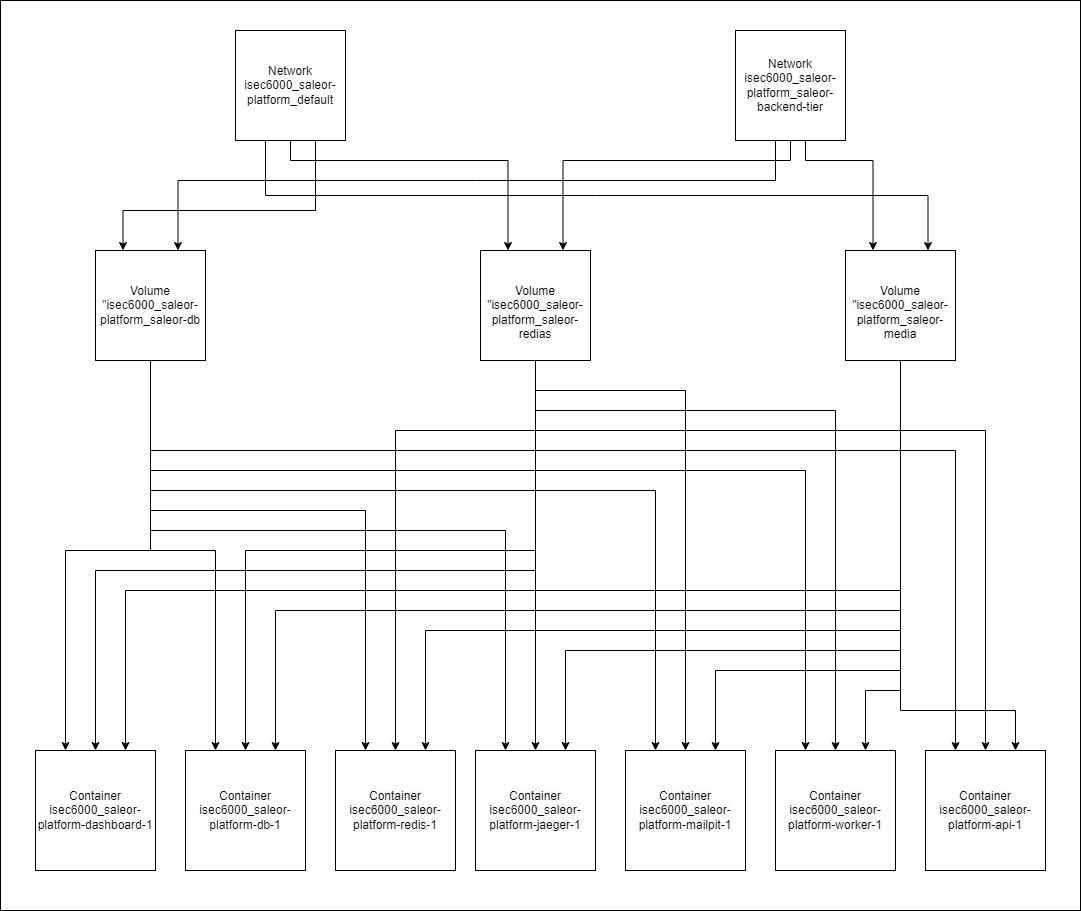

The diagram above was exported from draw.io. Its source (the exported page's mxGraphModel, read from the mxfile embedded in the PNG):
<mxGraphModel dx="1651" dy="719" grid="1" gridSize="10" guides="1" tooltips="1" connect="1" arrows="1" fold="1" page="1" pageScale="1" pageWidth="1169" pageHeight="827" math="0" shadow="0">
  <root>
    <mxCell id="0" />
    <mxCell id="1" parent="0" />
    <mxCell id="KuotcBduB8YUFml1KzRi-14" value="" style="rounded=0;whiteSpace=wrap;html=1;" vertex="1" parent="1">
      <mxGeometry x="45" y="20" width="1080" height="910" as="geometry" />
    </mxCell>
    <mxCell id="KuotcBduB8YUFml1KzRi-30" style="edgeStyle=orthogonalEdgeStyle;rounded=0;orthogonalLoop=1;jettySize=auto;html=1;entryX=0.25;entryY=0;entryDx=0;entryDy=0;" edge="1" parent="1" source="KuotcBduB8YUFml1KzRi-2" target="KuotcBduB8YUFml1KzRi-13">
      <mxGeometry relative="1" as="geometry">
        <Array as="points">
          <mxPoint x="335" y="180" />
          <mxPoint x="552" y="180" />
        </Array>
      </mxGeometry>
    </mxCell>
    <mxCell id="KuotcBduB8YUFml1KzRi-33" style="edgeStyle=orthogonalEdgeStyle;rounded=0;orthogonalLoop=1;jettySize=auto;html=1;exitX=0.5;exitY=1;exitDx=0;exitDy=0;entryX=0.25;entryY=0;entryDx=0;entryDy=0;fillColor=#4AE1FF;" edge="1" parent="1" source="KuotcBduB8YUFml1KzRi-2" target="KuotcBduB8YUFml1KzRi-4">
      <mxGeometry relative="1" as="geometry">
        <Array as="points">
          <mxPoint x="360" y="160" />
          <mxPoint x="360" y="230" />
          <mxPoint x="168" y="230" />
        </Array>
      </mxGeometry>
    </mxCell>
    <mxCell id="KuotcBduB8YUFml1KzRi-37" style="edgeStyle=orthogonalEdgeStyle;rounded=0;orthogonalLoop=1;jettySize=auto;html=1;exitX=0.5;exitY=1;exitDx=0;exitDy=0;entryX=0.75;entryY=0;entryDx=0;entryDy=0;" edge="1" parent="1" source="KuotcBduB8YUFml1KzRi-2" target="KuotcBduB8YUFml1KzRi-6">
      <mxGeometry relative="1" as="geometry">
        <Array as="points">
          <mxPoint x="310" y="160" />
          <mxPoint x="310" y="215" />
          <mxPoint x="972" y="215" />
        </Array>
      </mxGeometry>
    </mxCell>
    <mxCell id="KuotcBduB8YUFml1KzRi-2" value="Network isec6000_saleor-platform_default" style="whiteSpace=wrap;html=1;aspect=fixed;" vertex="1" parent="1">
      <mxGeometry x="280" y="50" width="110" height="110" as="geometry" />
    </mxCell>
    <mxCell id="KuotcBduB8YUFml1KzRi-28" style="edgeStyle=orthogonalEdgeStyle;rounded=0;orthogonalLoop=1;jettySize=auto;html=1;exitX=0.5;exitY=1;exitDx=0;exitDy=0;entryX=0.75;entryY=0;entryDx=0;entryDy=0;" edge="1" parent="1" source="KuotcBduB8YUFml1KzRi-3" target="KuotcBduB8YUFml1KzRi-13">
      <mxGeometry relative="1" as="geometry">
        <Array as="points">
          <mxPoint x="835" y="180" />
          <mxPoint x="608" y="180" />
        </Array>
      </mxGeometry>
    </mxCell>
    <mxCell id="KuotcBduB8YUFml1KzRi-31" style="edgeStyle=orthogonalEdgeStyle;rounded=0;orthogonalLoop=1;jettySize=auto;html=1;entryX=0.25;entryY=0;entryDx=0;entryDy=0;" edge="1" parent="1" source="KuotcBduB8YUFml1KzRi-3" target="KuotcBduB8YUFml1KzRi-6">
      <mxGeometry relative="1" as="geometry">
        <Array as="points">
          <mxPoint x="850" y="180" />
          <mxPoint x="918" y="180" />
        </Array>
      </mxGeometry>
    </mxCell>
    <mxCell id="KuotcBduB8YUFml1KzRi-36" style="edgeStyle=orthogonalEdgeStyle;rounded=0;orthogonalLoop=1;jettySize=auto;html=1;entryX=0.75;entryY=0;entryDx=0;entryDy=0;" edge="1" parent="1" source="KuotcBduB8YUFml1KzRi-3" target="KuotcBduB8YUFml1KzRi-4">
      <mxGeometry relative="1" as="geometry">
        <Array as="points">
          <mxPoint x="820" y="200" />
          <mxPoint x="222" y="200" />
        </Array>
      </mxGeometry>
    </mxCell>
    <mxCell id="KuotcBduB8YUFml1KzRi-3" value="Network isec6000_saleor-platform_saleor-backend-tier" style="whiteSpace=wrap;html=1;aspect=fixed;" vertex="1" parent="1">
      <mxGeometry x="780" y="50" width="110" height="110" as="geometry" />
    </mxCell>
    <mxCell id="KuotcBduB8YUFml1KzRi-20" value="" style="edgeStyle=orthogonalEdgeStyle;rounded=0;orthogonalLoop=1;jettySize=auto;html=1;" edge="1" parent="1" source="KuotcBduB8YUFml1KzRi-4" target="KuotcBduB8YUFml1KzRi-8">
      <mxGeometry relative="1" as="geometry">
        <Array as="points">
          <mxPoint x="195" y="570" />
          <mxPoint x="260" y="570" />
        </Array>
      </mxGeometry>
    </mxCell>
    <mxCell id="KuotcBduB8YUFml1KzRi-21" style="edgeStyle=orthogonalEdgeStyle;rounded=0;orthogonalLoop=1;jettySize=auto;html=1;exitX=0.5;exitY=1;exitDx=0;exitDy=0;" edge="1" parent="1" source="KuotcBduB8YUFml1KzRi-4" target="KuotcBduB8YUFml1KzRi-7">
      <mxGeometry relative="1" as="geometry">
        <Array as="points">
          <mxPoint x="195" y="570" />
          <mxPoint x="110" y="570" />
        </Array>
      </mxGeometry>
    </mxCell>
    <mxCell id="KuotcBduB8YUFml1KzRi-22" style="edgeStyle=orthogonalEdgeStyle;rounded=0;orthogonalLoop=1;jettySize=auto;html=1;" edge="1" parent="1" source="KuotcBduB8YUFml1KzRi-4" target="KuotcBduB8YUFml1KzRi-9">
      <mxGeometry relative="1" as="geometry">
        <Array as="points">
          <mxPoint x="195" y="530" />
          <mxPoint x="410" y="530" />
        </Array>
      </mxGeometry>
    </mxCell>
    <mxCell id="KuotcBduB8YUFml1KzRi-23" style="edgeStyle=orthogonalEdgeStyle;rounded=0;orthogonalLoop=1;jettySize=auto;html=1;entryX=0.25;entryY=0;entryDx=0;entryDy=0;" edge="1" parent="1" source="KuotcBduB8YUFml1KzRi-4" target="KuotcBduB8YUFml1KzRi-10">
      <mxGeometry relative="1" as="geometry">
        <Array as="points">
          <mxPoint x="195" y="550" />
          <mxPoint x="550" y="550" />
        </Array>
      </mxGeometry>
    </mxCell>
    <mxCell id="KuotcBduB8YUFml1KzRi-38" style="edgeStyle=orthogonalEdgeStyle;rounded=0;orthogonalLoop=1;jettySize=auto;html=1;entryX=0.25;entryY=0;entryDx=0;entryDy=0;" edge="1" parent="1" source="KuotcBduB8YUFml1KzRi-4" target="KuotcBduB8YUFml1KzRi-11">
      <mxGeometry relative="1" as="geometry">
        <mxPoint x="700" y="580" as="targetPoint" />
        <Array as="points">
          <mxPoint x="195" y="510" />
          <mxPoint x="700" y="510" />
        </Array>
      </mxGeometry>
    </mxCell>
    <mxCell id="KuotcBduB8YUFml1KzRi-39" style="edgeStyle=orthogonalEdgeStyle;rounded=0;orthogonalLoop=1;jettySize=auto;html=1;exitX=0.5;exitY=1;exitDx=0;exitDy=0;entryX=0.25;entryY=0;entryDx=0;entryDy=0;" edge="1" parent="1" source="KuotcBduB8YUFml1KzRi-4" target="KuotcBduB8YUFml1KzRi-18">
      <mxGeometry relative="1" as="geometry">
        <Array as="points">
          <mxPoint x="195" y="490" />
          <mxPoint x="850" y="490" />
        </Array>
      </mxGeometry>
    </mxCell>
    <mxCell id="KuotcBduB8YUFml1KzRi-40" style="edgeStyle=orthogonalEdgeStyle;rounded=0;orthogonalLoop=1;jettySize=auto;html=1;exitX=0.5;exitY=1;exitDx=0;exitDy=0;entryX=0.25;entryY=0;entryDx=0;entryDy=0;" edge="1" parent="1" source="KuotcBduB8YUFml1KzRi-4" target="KuotcBduB8YUFml1KzRi-5">
      <mxGeometry relative="1" as="geometry">
        <Array as="points">
          <mxPoint x="195" y="470" />
          <mxPoint x="1000" y="470" />
        </Array>
      </mxGeometry>
    </mxCell>
    <mxCell id="KuotcBduB8YUFml1KzRi-4" value="Volume &quot;isec6000_saleor-platform_saleor-db" style="whiteSpace=wrap;html=1;aspect=fixed;" vertex="1" parent="1">
      <mxGeometry x="140" y="270" width="110" height="110" as="geometry" />
    </mxCell>
    <mxCell id="KuotcBduB8YUFml1KzRi-5" value="&lt;span style=&quot;color: rgb(0, 0, 0); font-family: Helvetica; font-size: 12px; font-style: normal; font-variant-ligatures: normal; font-variant-caps: normal; font-weight: 400; letter-spacing: normal; orphans: 2; text-align: center; text-indent: 0px; text-transform: none; widows: 2; word-spacing: 0px; -webkit-text-stroke-width: 0px; background-color: rgb(251, 251, 251); text-decoration-thickness: initial; text-decoration-style: initial; text-decoration-color: initial; float: none; display: inline !important;&quot;&gt;Container isec6000_saleor-platform-api-1&lt;/span&gt;" style="whiteSpace=wrap;html=1;aspect=fixed;" vertex="1" parent="1">
      <mxGeometry x="970" y="770" width="120" height="120" as="geometry" />
    </mxCell>
    <mxCell id="KuotcBduB8YUFml1KzRi-48" style="edgeStyle=orthogonalEdgeStyle;rounded=0;orthogonalLoop=1;jettySize=auto;html=1;exitX=0.5;exitY=1;exitDx=0;exitDy=0;entryX=0.75;entryY=0;entryDx=0;entryDy=0;" edge="1" parent="1" source="KuotcBduB8YUFml1KzRi-6" target="KuotcBduB8YUFml1KzRi-7">
      <mxGeometry relative="1" as="geometry">
        <Array as="points">
          <mxPoint x="945" y="610" />
          <mxPoint x="170" y="610" />
        </Array>
      </mxGeometry>
    </mxCell>
    <mxCell id="KuotcBduB8YUFml1KzRi-51" style="edgeStyle=orthogonalEdgeStyle;rounded=0;orthogonalLoop=1;jettySize=auto;html=1;entryX=0.75;entryY=0;entryDx=0;entryDy=0;" edge="1" parent="1" source="KuotcBduB8YUFml1KzRi-6" target="KuotcBduB8YUFml1KzRi-8">
      <mxGeometry relative="1" as="geometry">
        <Array as="points">
          <mxPoint x="945" y="630" />
          <mxPoint x="320" y="630" />
        </Array>
      </mxGeometry>
    </mxCell>
    <mxCell id="KuotcBduB8YUFml1KzRi-52" style="edgeStyle=orthogonalEdgeStyle;rounded=0;orthogonalLoop=1;jettySize=auto;html=1;exitX=0.5;exitY=1;exitDx=0;exitDy=0;entryX=0.75;entryY=0;entryDx=0;entryDy=0;" edge="1" parent="1" source="KuotcBduB8YUFml1KzRi-6" target="KuotcBduB8YUFml1KzRi-9">
      <mxGeometry relative="1" as="geometry">
        <Array as="points">
          <mxPoint x="945" y="650" />
          <mxPoint x="470" y="650" />
        </Array>
      </mxGeometry>
    </mxCell>
    <mxCell id="KuotcBduB8YUFml1KzRi-53" style="edgeStyle=orthogonalEdgeStyle;rounded=0;orthogonalLoop=1;jettySize=auto;html=1;exitX=0.5;exitY=1;exitDx=0;exitDy=0;entryX=0.75;entryY=0;entryDx=0;entryDy=0;" edge="1" parent="1" source="KuotcBduB8YUFml1KzRi-6" target="KuotcBduB8YUFml1KzRi-10">
      <mxGeometry relative="1" as="geometry">
        <Array as="points">
          <mxPoint x="945" y="670" />
          <mxPoint x="610" y="670" />
        </Array>
      </mxGeometry>
    </mxCell>
    <mxCell id="KuotcBduB8YUFml1KzRi-54" style="edgeStyle=orthogonalEdgeStyle;rounded=0;orthogonalLoop=1;jettySize=auto;html=1;exitX=0.5;exitY=1;exitDx=0;exitDy=0;entryX=0.75;entryY=0;entryDx=0;entryDy=0;" edge="1" parent="1" source="KuotcBduB8YUFml1KzRi-6" target="KuotcBduB8YUFml1KzRi-11">
      <mxGeometry relative="1" as="geometry">
        <Array as="points">
          <mxPoint x="945" y="690" />
          <mxPoint x="760" y="690" />
        </Array>
      </mxGeometry>
    </mxCell>
    <mxCell id="KuotcBduB8YUFml1KzRi-55" style="edgeStyle=orthogonalEdgeStyle;rounded=0;orthogonalLoop=1;jettySize=auto;html=1;exitX=0.5;exitY=1;exitDx=0;exitDy=0;entryX=0.75;entryY=0;entryDx=0;entryDy=0;" edge="1" parent="1" source="KuotcBduB8YUFml1KzRi-6" target="KuotcBduB8YUFml1KzRi-18">
      <mxGeometry relative="1" as="geometry">
        <Array as="points">
          <mxPoint x="945" y="710" />
          <mxPoint x="910" y="710" />
        </Array>
      </mxGeometry>
    </mxCell>
    <mxCell id="KuotcBduB8YUFml1KzRi-56" style="edgeStyle=orthogonalEdgeStyle;rounded=0;orthogonalLoop=1;jettySize=auto;html=1;exitX=0.5;exitY=1;exitDx=0;exitDy=0;entryX=0.75;entryY=0;entryDx=0;entryDy=0;" edge="1" parent="1" source="KuotcBduB8YUFml1KzRi-6" target="KuotcBduB8YUFml1KzRi-5">
      <mxGeometry relative="1" as="geometry">
        <Array as="points">
          <mxPoint x="945" y="730" />
          <mxPoint x="1060" y="730" />
        </Array>
      </mxGeometry>
    </mxCell>
    <mxCell id="KuotcBduB8YUFml1KzRi-6" value="&lt;br&gt;&lt;span style=&quot;color: rgb(0, 0, 0); font-family: Helvetica; font-size: 12px; font-style: normal; font-variant-ligatures: normal; font-variant-caps: normal; font-weight: 400; letter-spacing: normal; orphans: 2; text-align: center; text-indent: 0px; text-transform: none; widows: 2; word-spacing: 0px; -webkit-text-stroke-width: 0px; background-color: rgb(251, 251, 251); text-decoration-thickness: initial; text-decoration-style: initial; text-decoration-color: initial; float: none; display: inline !important;&quot;&gt;Volume &quot;isec6000_saleor-platform_saleor-media&lt;/span&gt;&lt;br&gt;" style="whiteSpace=wrap;html=1;aspect=fixed;" vertex="1" parent="1">
      <mxGeometry x="890" y="270" width="110" height="110" as="geometry" />
    </mxCell>
    <mxCell id="KuotcBduB8YUFml1KzRi-7" value="Container isec6000_saleor-platform-dashboard-1" style="whiteSpace=wrap;html=1;aspect=fixed;" vertex="1" parent="1">
      <mxGeometry x="80" y="770" width="120" height="120" as="geometry" />
    </mxCell>
    <mxCell id="KuotcBduB8YUFml1KzRi-8" value="&lt;div style=&quot;&quot;&gt;Container isec6000_saleor-platform-db-1&lt;br&gt;&lt;/div&gt;" style="whiteSpace=wrap;html=1;aspect=fixed;align=center;" vertex="1" parent="1">
      <mxGeometry x="230" y="770" width="120" height="120" as="geometry" />
    </mxCell>
    <mxCell id="KuotcBduB8YUFml1KzRi-9" value="&lt;span style=&quot;color: rgb(0, 0, 0); font-family: Helvetica; font-size: 12px; font-style: normal; font-variant-ligatures: normal; font-variant-caps: normal; font-weight: 400; letter-spacing: normal; orphans: 2; text-align: center; text-indent: 0px; text-transform: none; widows: 2; word-spacing: 0px; -webkit-text-stroke-width: 0px; background-color: rgb(251, 251, 251); text-decoration-thickness: initial; text-decoration-style: initial; text-decoration-color: initial; float: none; display: inline !important;&quot;&gt;Container isec6000_saleor-platform-redis-1&lt;/span&gt;" style="whiteSpace=wrap;html=1;aspect=fixed;" vertex="1" parent="1">
      <mxGeometry x="380" y="770" width="120" height="120" as="geometry" />
    </mxCell>
    <mxCell id="KuotcBduB8YUFml1KzRi-10" value="&lt;span style=&quot;color: rgb(0, 0, 0); font-family: Helvetica; font-size: 12px; font-style: normal; font-variant-ligatures: normal; font-variant-caps: normal; font-weight: 400; letter-spacing: normal; orphans: 2; text-align: center; text-indent: 0px; text-transform: none; widows: 2; word-spacing: 0px; -webkit-text-stroke-width: 0px; background-color: rgb(251, 251, 251); text-decoration-thickness: initial; text-decoration-style: initial; text-decoration-color: initial; float: none; display: inline !important;&quot;&gt;Container isec6000_saleor-platform-jaeger-1&lt;/span&gt;" style="whiteSpace=wrap;html=1;aspect=fixed;" vertex="1" parent="1">
      <mxGeometry x="520" y="770" width="120" height="120" as="geometry" />
    </mxCell>
    <mxCell id="KuotcBduB8YUFml1KzRi-11" value="&lt;span style=&quot;color: rgb(0, 0, 0); font-family: Helvetica; font-size: 12px; font-style: normal; font-variant-ligatures: normal; font-variant-caps: normal; font-weight: 400; letter-spacing: normal; orphans: 2; text-align: center; text-indent: 0px; text-transform: none; widows: 2; word-spacing: 0px; -webkit-text-stroke-width: 0px; background-color: rgb(251, 251, 251); text-decoration-thickness: initial; text-decoration-style: initial; text-decoration-color: initial; float: none; display: inline !important;&quot;&gt;Container isec6000_saleor-platform-mailpit-1&lt;/span&gt;" style="whiteSpace=wrap;html=1;aspect=fixed;" vertex="1" parent="1">
      <mxGeometry x="670" y="770" width="120" height="120" as="geometry" />
    </mxCell>
    <mxCell id="KuotcBduB8YUFml1KzRi-41" style="edgeStyle=orthogonalEdgeStyle;rounded=0;orthogonalLoop=1;jettySize=auto;html=1;exitX=0.5;exitY=1;exitDx=0;exitDy=0;" edge="1" parent="1" source="KuotcBduB8YUFml1KzRi-13" target="KuotcBduB8YUFml1KzRi-7">
      <mxGeometry relative="1" as="geometry">
        <Array as="points">
          <mxPoint x="580" y="590" />
          <mxPoint x="140" y="590" />
        </Array>
      </mxGeometry>
    </mxCell>
    <mxCell id="KuotcBduB8YUFml1KzRi-42" style="edgeStyle=orthogonalEdgeStyle;rounded=0;orthogonalLoop=1;jettySize=auto;html=1;exitX=0.5;exitY=1;exitDx=0;exitDy=0;entryX=0.5;entryY=0;entryDx=0;entryDy=0;" edge="1" parent="1" source="KuotcBduB8YUFml1KzRi-13" target="KuotcBduB8YUFml1KzRi-8">
      <mxGeometry relative="1" as="geometry">
        <Array as="points">
          <mxPoint x="580" y="570" />
          <mxPoint x="290" y="570" />
        </Array>
      </mxGeometry>
    </mxCell>
    <mxCell id="KuotcBduB8YUFml1KzRi-43" style="edgeStyle=orthogonalEdgeStyle;rounded=0;orthogonalLoop=1;jettySize=auto;html=1;entryX=0.5;entryY=0;entryDx=0;entryDy=0;" edge="1" parent="1" source="KuotcBduB8YUFml1KzRi-13" target="KuotcBduB8YUFml1KzRi-9">
      <mxGeometry relative="1" as="geometry">
        <Array as="points">
          <mxPoint x="580" y="450" />
          <mxPoint x="440" y="450" />
        </Array>
      </mxGeometry>
    </mxCell>
    <mxCell id="KuotcBduB8YUFml1KzRi-44" style="edgeStyle=orthogonalEdgeStyle;rounded=0;orthogonalLoop=1;jettySize=auto;html=1;" edge="1" parent="1" source="KuotcBduB8YUFml1KzRi-13" target="KuotcBduB8YUFml1KzRi-10">
      <mxGeometry relative="1" as="geometry" />
    </mxCell>
    <mxCell id="KuotcBduB8YUFml1KzRi-45" style="edgeStyle=orthogonalEdgeStyle;rounded=0;orthogonalLoop=1;jettySize=auto;html=1;" edge="1" parent="1" source="KuotcBduB8YUFml1KzRi-13" target="KuotcBduB8YUFml1KzRi-11">
      <mxGeometry relative="1" as="geometry">
        <Array as="points">
          <mxPoint x="580" y="410" />
          <mxPoint x="730" y="410" />
        </Array>
      </mxGeometry>
    </mxCell>
    <mxCell id="KuotcBduB8YUFml1KzRi-46" style="edgeStyle=orthogonalEdgeStyle;rounded=0;orthogonalLoop=1;jettySize=auto;html=1;" edge="1" parent="1" source="KuotcBduB8YUFml1KzRi-13" target="KuotcBduB8YUFml1KzRi-18">
      <mxGeometry relative="1" as="geometry">
        <Array as="points">
          <mxPoint x="580" y="430" />
          <mxPoint x="880" y="430" />
        </Array>
      </mxGeometry>
    </mxCell>
    <mxCell id="KuotcBduB8YUFml1KzRi-47" style="edgeStyle=orthogonalEdgeStyle;rounded=0;orthogonalLoop=1;jettySize=auto;html=1;entryX=0.5;entryY=0;entryDx=0;entryDy=0;" edge="1" parent="1" source="KuotcBduB8YUFml1KzRi-13" target="KuotcBduB8YUFml1KzRi-5">
      <mxGeometry relative="1" as="geometry">
        <Array as="points">
          <mxPoint x="580" y="450" />
          <mxPoint x="1030" y="450" />
        </Array>
      </mxGeometry>
    </mxCell>
    <mxCell id="KuotcBduB8YUFml1KzRi-13" value="&lt;br&gt;&lt;span style=&quot;color: rgb(0, 0, 0); font-family: Helvetica; font-size: 12px; font-style: normal; font-variant-ligatures: normal; font-variant-caps: normal; font-weight: 400; letter-spacing: normal; orphans: 2; text-align: center; text-indent: 0px; text-transform: none; widows: 2; word-spacing: 0px; -webkit-text-stroke-width: 0px; background-color: rgb(251, 251, 251); text-decoration-thickness: initial; text-decoration-style: initial; text-decoration-color: initial; float: none; display: inline !important;&quot;&gt;Volume &quot;isec6000_saleor-platform_saleor-redias&lt;/span&gt;&lt;br&gt;" style="whiteSpace=wrap;html=1;aspect=fixed;" vertex="1" parent="1">
      <mxGeometry x="525" y="270" width="110" height="110" as="geometry" />
    </mxCell>
    <mxCell id="KuotcBduB8YUFml1KzRi-18" value="&lt;span style=&quot;color: rgb(0, 0, 0); font-family: Helvetica; font-size: 12px; font-style: normal; font-variant-ligatures: normal; font-variant-caps: normal; font-weight: 400; letter-spacing: normal; orphans: 2; text-align: center; text-indent: 0px; text-transform: none; widows: 2; word-spacing: 0px; -webkit-text-stroke-width: 0px; background-color: rgb(251, 251, 251); text-decoration-thickness: initial; text-decoration-style: initial; text-decoration-color: initial; float: none; display: inline !important;&quot;&gt;Container isec6000_saleor-platform-worker-1&lt;/span&gt;" style="whiteSpace=wrap;html=1;aspect=fixed;" vertex="1" parent="1">
      <mxGeometry x="820" y="770" width="120" height="120" as="geometry" />
    </mxCell>
  </root>
</mxGraphModel>